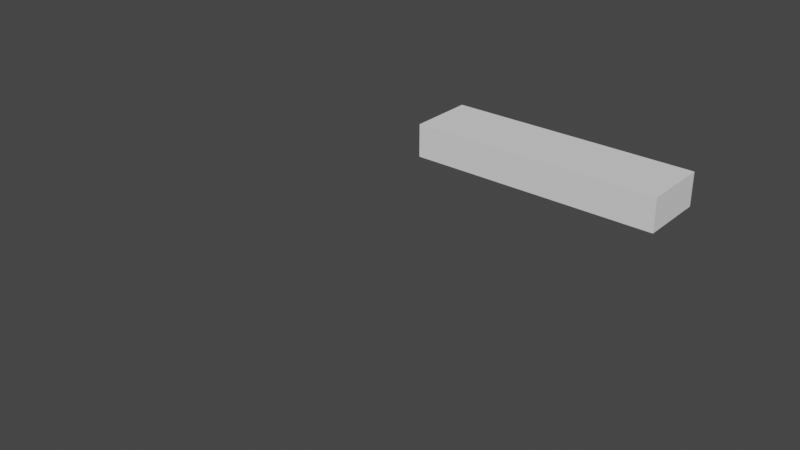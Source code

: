 # Source: Sender_Valzeina.blend  (saved by Blender 2.81.16; exported with 4.5.12 LTS)
import bpy
from mathutils import Matrix  # noqa: F401  (used for matrix-valued properties, if any)

bpy.ops.wm.read_factory_settings(use_empty=True)
scene = bpy.context.scene
scene.name = 'Scene'

# ---- collections
col_collection = bpy.data.collections.new('Collection'); scene.collection.children.link(col_collection)

# ---- world
world_world = bpy.data.worlds.new('World'); scene.world = world_world
world_world.use_nodes = True; world_world.node_tree.nodes.clear()
_N = world_world.node_tree.nodes; _L = world_world.node_tree.links
n0 = _N.new('ShaderNodeOutputWorld'); n0.name = 'World Output'; n0.location = (300, 300)
n1 = _N.new('ShaderNodeBackground'); n1.name = 'Background'; n1.location = (10, 300)
n1.inputs[0].default_value = (0.05088, 0.05088, 0.05088, 1.0)
_L.new(n1.outputs[0], n0.inputs[0])
n0.is_active_output = True
world_world.color = (0.05088, 0.05088, 0.05088)
world_world.use_sun_shadow = False
world_world.sun_shadow_jitter_overblur = 0.0

# ---- meshes
me_cube = bpy.data.meshes.new('Cube')
me_cube.from_pydata([(-1.0, -3.75, -0.5), (-1.0, -3.75, 0.5), (-1.0, 3.75, -0.5), (-1.0, 3.75, 0.5), (1.0, -3.75, -0.5), (1.0, -3.75, 0.5), (1.0, 3.75, -0.5), (1.0, 3.75, 0.5)], [], [(0, 1, 3, 2), (2, 3, 7, 6), (6, 7, 5, 4), (4, 5, 1, 0), (2, 6, 4, 0), (7, 3, 1, 5)])
_uv = me_cube.uv_layers.new(name='UVMap')
_uv.uv.foreach_set('vector', [0.375, 0.0, 0.625, 0.0, 0.625, 0.25, 0.375, 0.25, 0.375, 0.25, 0.625, 0.25, 0.625, 0.5, 0.375, 0.5, 0.375, 0.5, 0.625, 0.5, 0.625, 0.75, 0.375, 0.75, 0.375, 0.75, 0.625, 0.75, 0.625, 1.0, 0.375, 1.0, 0.125, 0.5, 0.375, 0.5, 0.375, 0.75, 0.125, 0.75, 0.625, 0.5, 0.875, 0.5, 0.875, 0.75, 0.625, 0.75])
me_cube.use_remesh_fix_poles = True
me_cube.use_remesh_preserve_attributes = False
me_cube.use_mirror_vertex_groups = False
me_cube.update()
me_circle = bpy.data.meshes.new('Circle')
me_circle.from_pydata([(0.0, 6.9, 0.0), (-5.976, -3.45, 0.0), (5.976, -3.45, 0.0)], [(1, 0), (2, 1), (0, 2)], [])
_uv = me_circle.uv_layers.new(name='UVMap')
_uv.uv.foreach_set('vector', [])
me_circle.use_remesh_fix_poles = True
me_circle.use_remesh_preserve_attributes = False
me_circle.use_mirror_vertex_groups = False
me_circle.update()

# ---- objects
ob_fundament = bpy.data.objects.new('Fundament', me_cube)
ob_circle = bpy.data.objects.new('Circle', me_circle)

# ---- transforms, parenting, visibility, modifiers, constraints
ob_fundament.location = (1.119, 7.615, 1.039)
ob_fundament.rotation_euler = (0.0, -0.0, 1.571)
ob_fundament.lineart.crease_threshold = 0.0
ob_circle.location = (0.0, 0.0, 0.0)
ob_circle.lineart.crease_threshold = 0.0

# ---- collection membership
col_collection.objects.link(ob_fundament)
col_collection.objects.link(ob_circle)

# ---- scene / render settings (as saved in the file)
scene.frame_start = 1; scene.frame_end = 250; scene.frame_set(1)
scene.render.engine = 'BLENDER_EEVEE_NEXT'
scene.cycles.use_denoising = False
scene.cycles.samples = 128
scene.cycles.sampling_pattern = 'TABULATED_SOBOL'
scene.cycles.use_adaptive_sampling = False
scene.cycles.use_light_tree = False
scene.view_settings.view_transform = 'Filmic'
bpy.context.view_layer.update()

# ---- added for rendering (the .blend has no active camera and no usable light): camera, sun
cam_auto = bpy.data.cameras.new('AutoCamera')
cam_auto.lens = 50.0
cam_auto.sensor_width = 36.0
cam_auto.clip_end = 1000.0
ob_auto_camera = bpy.data.objects.new('AutoCamera', cam_auto)
scene.collection.objects.link(ob_auto_camera)
ob_auto_camera.location = (15.7765, -16.3495, 13.3908)
ob_auto_camera.rotation_euler = (1.09748, -7.21219e-08, 0.694738)
scene.camera = ob_auto_camera
light_auto_sun = bpy.data.lights.new('AutoSun', 'SUN')
light_auto_sun.energy = 3.0
light_auto_sun.angle = 0.0523599
ob_auto_sun = bpy.data.objects.new('AutoSun', light_auto_sun)
scene.collection.objects.link(ob_auto_sun)
ob_auto_sun.rotation_euler = (0.872665, 0.174533, 0.523599)
bpy.context.view_layer.update()
